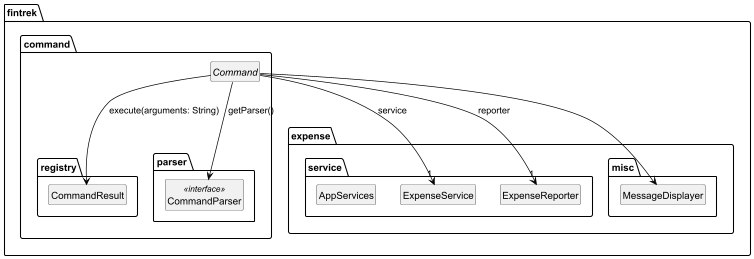

The diagram above was rendered by PlantUML. Its source (embedded in the PNG):
@startuml

skinparam classArrowColor Black
skinparam defaultTextAlignment center

hide circle
hide members
skinparam classAttributeIconSize 0

package "fintrek.expense.service" {
  class ExpenseService
  class ExpenseReporter
  class AppServices
}

package fintrek.command.registry {
    class CommandResult
}

package fintrek.command.parser {
    class CommandParser <<interface>>
}

package fintrek.expense.misc {
    class MessageDisplayer
}

package fintrek.command {

    abstract class Command {
        # isRecurringExpense: boolean

        + Command(isRecurring: boolean)
        + supportsStructuredParsing(): boolean
        + getDescription(): String
    }
}

' Relationships
Command --> ExpenseService: service "1"
Command --> ExpenseReporter: reporter "1"
Command --> CommandResult: execute(arguments: String)
Command --> CommandParser: getParser()
Command --> MessageDisplayer

@enduml